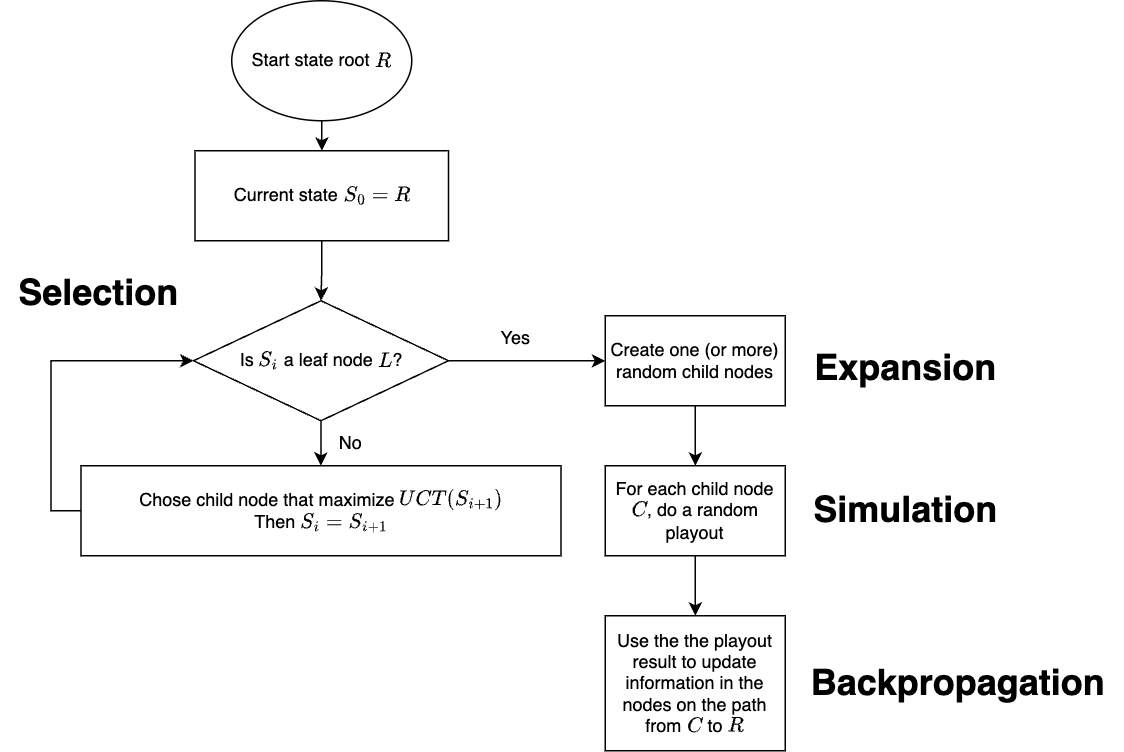

The diagram above was exported from draw.io. Its source (the exported page's mxGraphModel, read from the mxfile embedded in the PNG):
<mxGraphModel dx="871" dy="620" grid="1" gridSize="10" guides="1" tooltips="1" connect="1" arrows="1" fold="1" page="1" pageScale="1" pageWidth="827" pageHeight="1169" math="1" shadow="0">
  <root>
    <mxCell id="0" />
    <mxCell id="1" parent="0" />
    <mxCell id="7cxG4EcdiXSCPni5Fn79-4" style="edgeStyle=orthogonalEdgeStyle;rounded=0;orthogonalLoop=1;jettySize=auto;html=1;exitX=0.5;exitY=1;exitDx=0;exitDy=0;entryX=0.5;entryY=0;entryDx=0;entryDy=0;" parent="1" source="7cxG4EcdiXSCPni5Fn79-1" target="7cxG4EcdiXSCPni5Fn79-2" edge="1">
      <mxGeometry relative="1" as="geometry" />
    </mxCell>
    <mxCell id="7cxG4EcdiXSCPni5Fn79-1" value="Start state root \(R\)" style="ellipse;whiteSpace=wrap;html=1;" parent="1" vertex="1">
      <mxGeometry x="261" y="40" width="120" height="80" as="geometry" />
    </mxCell>
    <mxCell id="7cxG4EcdiXSCPni5Fn79-6" style="edgeStyle=orthogonalEdgeStyle;rounded=0;orthogonalLoop=1;jettySize=auto;html=1;exitX=0.5;exitY=1;exitDx=0;exitDy=0;entryX=0.5;entryY=0;entryDx=0;entryDy=0;" parent="1" source="7cxG4EcdiXSCPni5Fn79-2" target="7cxG4EcdiXSCPni5Fn79-5" edge="1">
      <mxGeometry relative="1" as="geometry" />
    </mxCell>
    <mxCell id="7cxG4EcdiXSCPni5Fn79-2" value="Current state \(S_{0} = R\)" style="rounded=0;whiteSpace=wrap;html=1;" parent="1" vertex="1">
      <mxGeometry x="236.5" y="140" width="169" height="60" as="geometry" />
    </mxCell>
    <mxCell id="7cxG4EcdiXSCPni5Fn79-9" style="edgeStyle=orthogonalEdgeStyle;rounded=0;orthogonalLoop=1;jettySize=auto;html=1;exitX=0.5;exitY=1;exitDx=0;exitDy=0;entryX=0.5;entryY=0;entryDx=0;entryDy=0;" parent="1" source="7cxG4EcdiXSCPni5Fn79-5" target="7cxG4EcdiXSCPni5Fn79-7" edge="1">
      <mxGeometry relative="1" as="geometry" />
    </mxCell>
    <mxCell id="7cxG4EcdiXSCPni5Fn79-11" style="edgeStyle=orthogonalEdgeStyle;rounded=0;orthogonalLoop=1;jettySize=auto;html=1;exitX=1;exitY=0.5;exitDx=0;exitDy=0;entryX=0;entryY=0.5;entryDx=0;entryDy=0;" parent="1" source="7cxG4EcdiXSCPni5Fn79-5" target="7cxG4EcdiXSCPni5Fn79-10" edge="1">
      <mxGeometry relative="1" as="geometry" />
    </mxCell>
    <mxCell id="7cxG4EcdiXSCPni5Fn79-5" value="Is \(S_{i}\) a leaf node \(L\)?" style="rhombus;whiteSpace=wrap;html=1;" parent="1" vertex="1">
      <mxGeometry x="235.5" y="240" width="170" height="80" as="geometry" />
    </mxCell>
    <mxCell id="7cxG4EcdiXSCPni5Fn79-8" style="edgeStyle=orthogonalEdgeStyle;rounded=0;orthogonalLoop=1;jettySize=auto;html=1;exitX=0;exitY=0.5;exitDx=0;exitDy=0;entryX=0;entryY=0.5;entryDx=0;entryDy=0;" parent="1" source="7cxG4EcdiXSCPni5Fn79-7" target="7cxG4EcdiXSCPni5Fn79-5" edge="1">
      <mxGeometry relative="1" as="geometry" />
    </mxCell>
    <mxCell id="7cxG4EcdiXSCPni5Fn79-7" value="Chose child node that maximize \(UCT(S_{i + 1})\)&lt;div&gt;Then \(S_{i} = S_{i + 1}\)&lt;/div&gt;" style="rounded=0;whiteSpace=wrap;html=1;" parent="1" vertex="1">
      <mxGeometry x="160.5" y="350" width="320" height="60" as="geometry" />
    </mxCell>
    <mxCell id="7cxG4EcdiXSCPni5Fn79-16" style="edgeStyle=orthogonalEdgeStyle;rounded=0;orthogonalLoop=1;jettySize=auto;html=1;exitX=0.5;exitY=1;exitDx=0;exitDy=0;entryX=0.5;entryY=0;entryDx=0;entryDy=0;" parent="1" source="7cxG4EcdiXSCPni5Fn79-10" target="7cxG4EcdiXSCPni5Fn79-15" edge="1">
      <mxGeometry relative="1" as="geometry" />
    </mxCell>
    <mxCell id="7cxG4EcdiXSCPni5Fn79-10" value="Create one (or more) random child nodes" style="rounded=0;whiteSpace=wrap;html=1;" parent="1" vertex="1">
      <mxGeometry x="510" y="250" width="120" height="60" as="geometry" />
    </mxCell>
    <mxCell id="7cxG4EcdiXSCPni5Fn79-12" value="No" style="text;html=1;align=center;verticalAlign=middle;resizable=0;points=[];autosize=1;strokeColor=none;fillColor=none;" parent="1" vertex="1">
      <mxGeometry x="320" y="320" width="40" height="30" as="geometry" />
    </mxCell>
    <mxCell id="7cxG4EcdiXSCPni5Fn79-13" value="Yes" style="text;html=1;align=center;verticalAlign=middle;resizable=0;points=[];autosize=1;strokeColor=none;fillColor=none;" parent="1" vertex="1">
      <mxGeometry x="430" y="250" width="40" height="30" as="geometry" />
    </mxCell>
    <mxCell id="7cxG4EcdiXSCPni5Fn79-19" style="edgeStyle=orthogonalEdgeStyle;rounded=0;orthogonalLoop=1;jettySize=auto;html=1;exitX=0.5;exitY=1;exitDx=0;exitDy=0;entryX=0.5;entryY=0;entryDx=0;entryDy=0;" parent="1" source="7cxG4EcdiXSCPni5Fn79-15" target="7cxG4EcdiXSCPni5Fn79-18" edge="1">
      <mxGeometry relative="1" as="geometry" />
    </mxCell>
    <mxCell id="7cxG4EcdiXSCPni5Fn79-15" value="For each child node \(C\), do a random playout" style="rounded=0;whiteSpace=wrap;html=1;" parent="1" vertex="1">
      <mxGeometry x="510" y="350" width="120" height="60" as="geometry" />
    </mxCell>
    <mxCell id="7cxG4EcdiXSCPni5Fn79-18" value="Use the the playout result&amp;nbsp;to update information in the nodes on the path from \(C\) to \(R\)" style="rounded=0;whiteSpace=wrap;html=1;" parent="1" vertex="1">
      <mxGeometry x="510" y="450" width="120" height="90" as="geometry" />
    </mxCell>
    <mxCell id="7cxG4EcdiXSCPni5Fn79-21" value="&lt;h1&gt;Expansion&lt;/h1&gt;" style="text;html=1;align=center;verticalAlign=middle;resizable=0;points=[];autosize=1;strokeColor=none;fillColor=none;" parent="1" vertex="1">
      <mxGeometry x="640" y="250" width="140" height="70" as="geometry" />
    </mxCell>
    <mxCell id="7cxG4EcdiXSCPni5Fn79-22" value="&lt;h1&gt;Simulation&lt;/h1&gt;" style="text;html=1;align=center;verticalAlign=middle;resizable=0;points=[];autosize=1;strokeColor=none;fillColor=none;" parent="1" vertex="1">
      <mxGeometry x="635" y="345" width="150" height="70" as="geometry" />
    </mxCell>
    <mxCell id="7cxG4EcdiXSCPni5Fn79-23" value="&lt;h1&gt;Backpropagation&lt;br&gt;&lt;/h1&gt;" style="text;html=1;align=center;verticalAlign=middle;resizable=0;points=[];autosize=1;strokeColor=none;fillColor=none;" parent="1" vertex="1">
      <mxGeometry x="635" y="460" width="220" height="70" as="geometry" />
    </mxCell>
    <mxCell id="7cxG4EcdiXSCPni5Fn79-24" value="&lt;h1 style=&quot;text-wrap: wrap;&quot;&gt;Selection&lt;/h1&gt;" style="text;html=1;align=center;verticalAlign=middle;resizable=0;points=[];autosize=1;strokeColor=none;fillColor=none;" parent="1" vertex="1">
      <mxGeometry x="106.5" y="200" width="130" height="70" as="geometry" />
    </mxCell>
  </root>
</mxGraphModel>